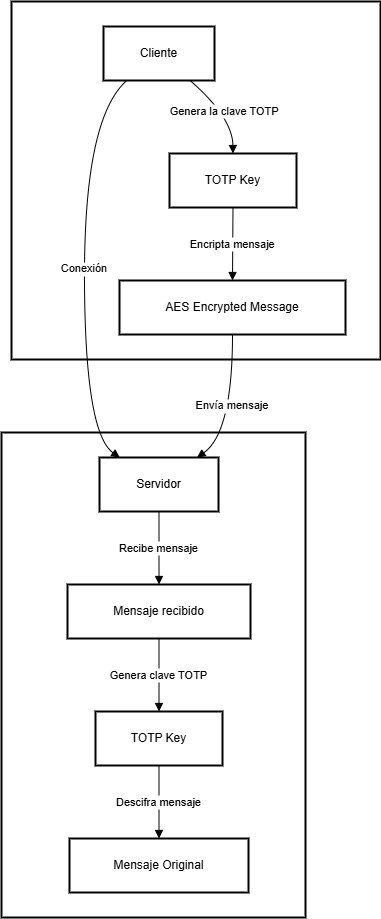

The diagram above was exported from draw.io. Its source (the exported page's mxGraphModel, read from the mxfile embedded in the PNG):
<mxGraphModel dx="1635" dy="886" grid="1" gridSize="10" guides="1" tooltips="1" connect="1" arrows="1" fold="1" page="1" pageScale="1" pageWidth="827" pageHeight="1169" math="0" shadow="0">
  <root>
    <mxCell id="0" />
    <mxCell id="1" parent="0" />
    <mxCell id="2" value="Server" style="whiteSpace=wrap;strokeWidth=2;" parent="1" vertex="1">
      <mxGeometry x="8" y="439" width="304" height="485" as="geometry" />
    </mxCell>
    <mxCell id="3" value="Client" style="whiteSpace=wrap;strokeWidth=2;" parent="1" vertex="1">
      <mxGeometry x="18" y="8" width="369" height="358" as="geometry" />
    </mxCell>
    <mxCell id="4" value="Cliente" style="whiteSpace=wrap;strokeWidth=2;" parent="1" vertex="1">
      <mxGeometry x="110" y="33" width="111" height="54" as="geometry" />
    </mxCell>
    <mxCell id="5" value="Servidor" style="whiteSpace=wrap;strokeWidth=2;" parent="1" vertex="1">
      <mxGeometry x="106" y="464" width="119" height="54" as="geometry" />
    </mxCell>
    <mxCell id="6" value="TOTP Key" style="whiteSpace=wrap;strokeWidth=2;" parent="1" vertex="1">
      <mxGeometry x="176" y="160" width="127" height="54" as="geometry" />
    </mxCell>
    <mxCell id="7" value="AES Encrypted Message" style="whiteSpace=wrap;strokeWidth=2;" parent="1" vertex="1">
      <mxGeometry x="126" y="287" width="226" height="54" as="geometry" />
    </mxCell>
    <mxCell id="8" value="Mensaje recibido" style="whiteSpace=wrap;strokeWidth=2;" parent="1" vertex="1">
      <mxGeometry x="74" y="591" width="183" height="54" as="geometry" />
    </mxCell>
    <mxCell id="9" value="TOTP Key" style="whiteSpace=wrap;strokeWidth=2;" parent="1" vertex="1">
      <mxGeometry x="102" y="718" width="127" height="54" as="geometry" />
    </mxCell>
    <mxCell id="10" value="Mensaje Original" style="whiteSpace=wrap;strokeWidth=2;" parent="1" vertex="1">
      <mxGeometry x="76" y="845" width="179" height="54" as="geometry" />
    </mxCell>
    <mxCell id="11" value="Conexión" style="curved=1;startArrow=none;endArrow=block;exitX=0.21;exitY=1;entryX=0.17;entryY=0;" parent="1" source="4" target="5" edge="1">
      <mxGeometry relative="1" as="geometry">
        <Array as="points">
          <mxPoint x="91" y="124" />
          <mxPoint x="91" y="439" />
        </Array>
      </mxGeometry>
    </mxCell>
    <mxCell id="12" value="Genera la clave TOTP" style="curved=1;startArrow=none;endArrow=block;exitX=0.78;exitY=1;entryX=0.5;entryY=0;" parent="1" source="4" target="6" edge="1">
      <mxGeometry relative="1" as="geometry">
        <Array as="points">
          <mxPoint x="239" y="124" />
        </Array>
      </mxGeometry>
    </mxCell>
    <mxCell id="13" value="Encripta mensaje" style="curved=1;startArrow=none;endArrow=block;exitX=0.5;exitY=1;entryX=0.5;entryY=0;" parent="1" source="6" target="7" edge="1">
      <mxGeometry relative="1" as="geometry">
        <Array as="points" />
      </mxGeometry>
    </mxCell>
    <mxCell id="14" value="Envía mensaje" style="curved=1;startArrow=none;endArrow=block;exitX=0.5;exitY=1;entryX=0.82;entryY=0;" parent="1" source="7" target="5" edge="1">
      <mxGeometry relative="1" as="geometry">
        <Array as="points">
          <mxPoint x="239" y="439" />
        </Array>
      </mxGeometry>
    </mxCell>
    <mxCell id="15" value="Recibe mensaje" style="curved=1;startArrow=none;endArrow=block;exitX=0.5;exitY=1;entryX=0.5;entryY=0;" parent="1" source="5" target="8" edge="1">
      <mxGeometry relative="1" as="geometry">
        <Array as="points" />
      </mxGeometry>
    </mxCell>
    <mxCell id="16" value="Genera clave TOTP" style="curved=1;startArrow=none;endArrow=block;exitX=0.5;exitY=1;entryX=0.5;entryY=0;" parent="1" source="8" target="9" edge="1">
      <mxGeometry relative="1" as="geometry">
        <Array as="points" />
      </mxGeometry>
    </mxCell>
    <mxCell id="17" value="Descifra mensaje" style="curved=1;startArrow=none;endArrow=block;exitX=0.5;exitY=1;entryX=0.5;entryY=0;" parent="1" source="9" target="10" edge="1">
      <mxGeometry relative="1" as="geometry">
        <Array as="points" />
      </mxGeometry>
    </mxCell>
  </root>
</mxGraphModel>